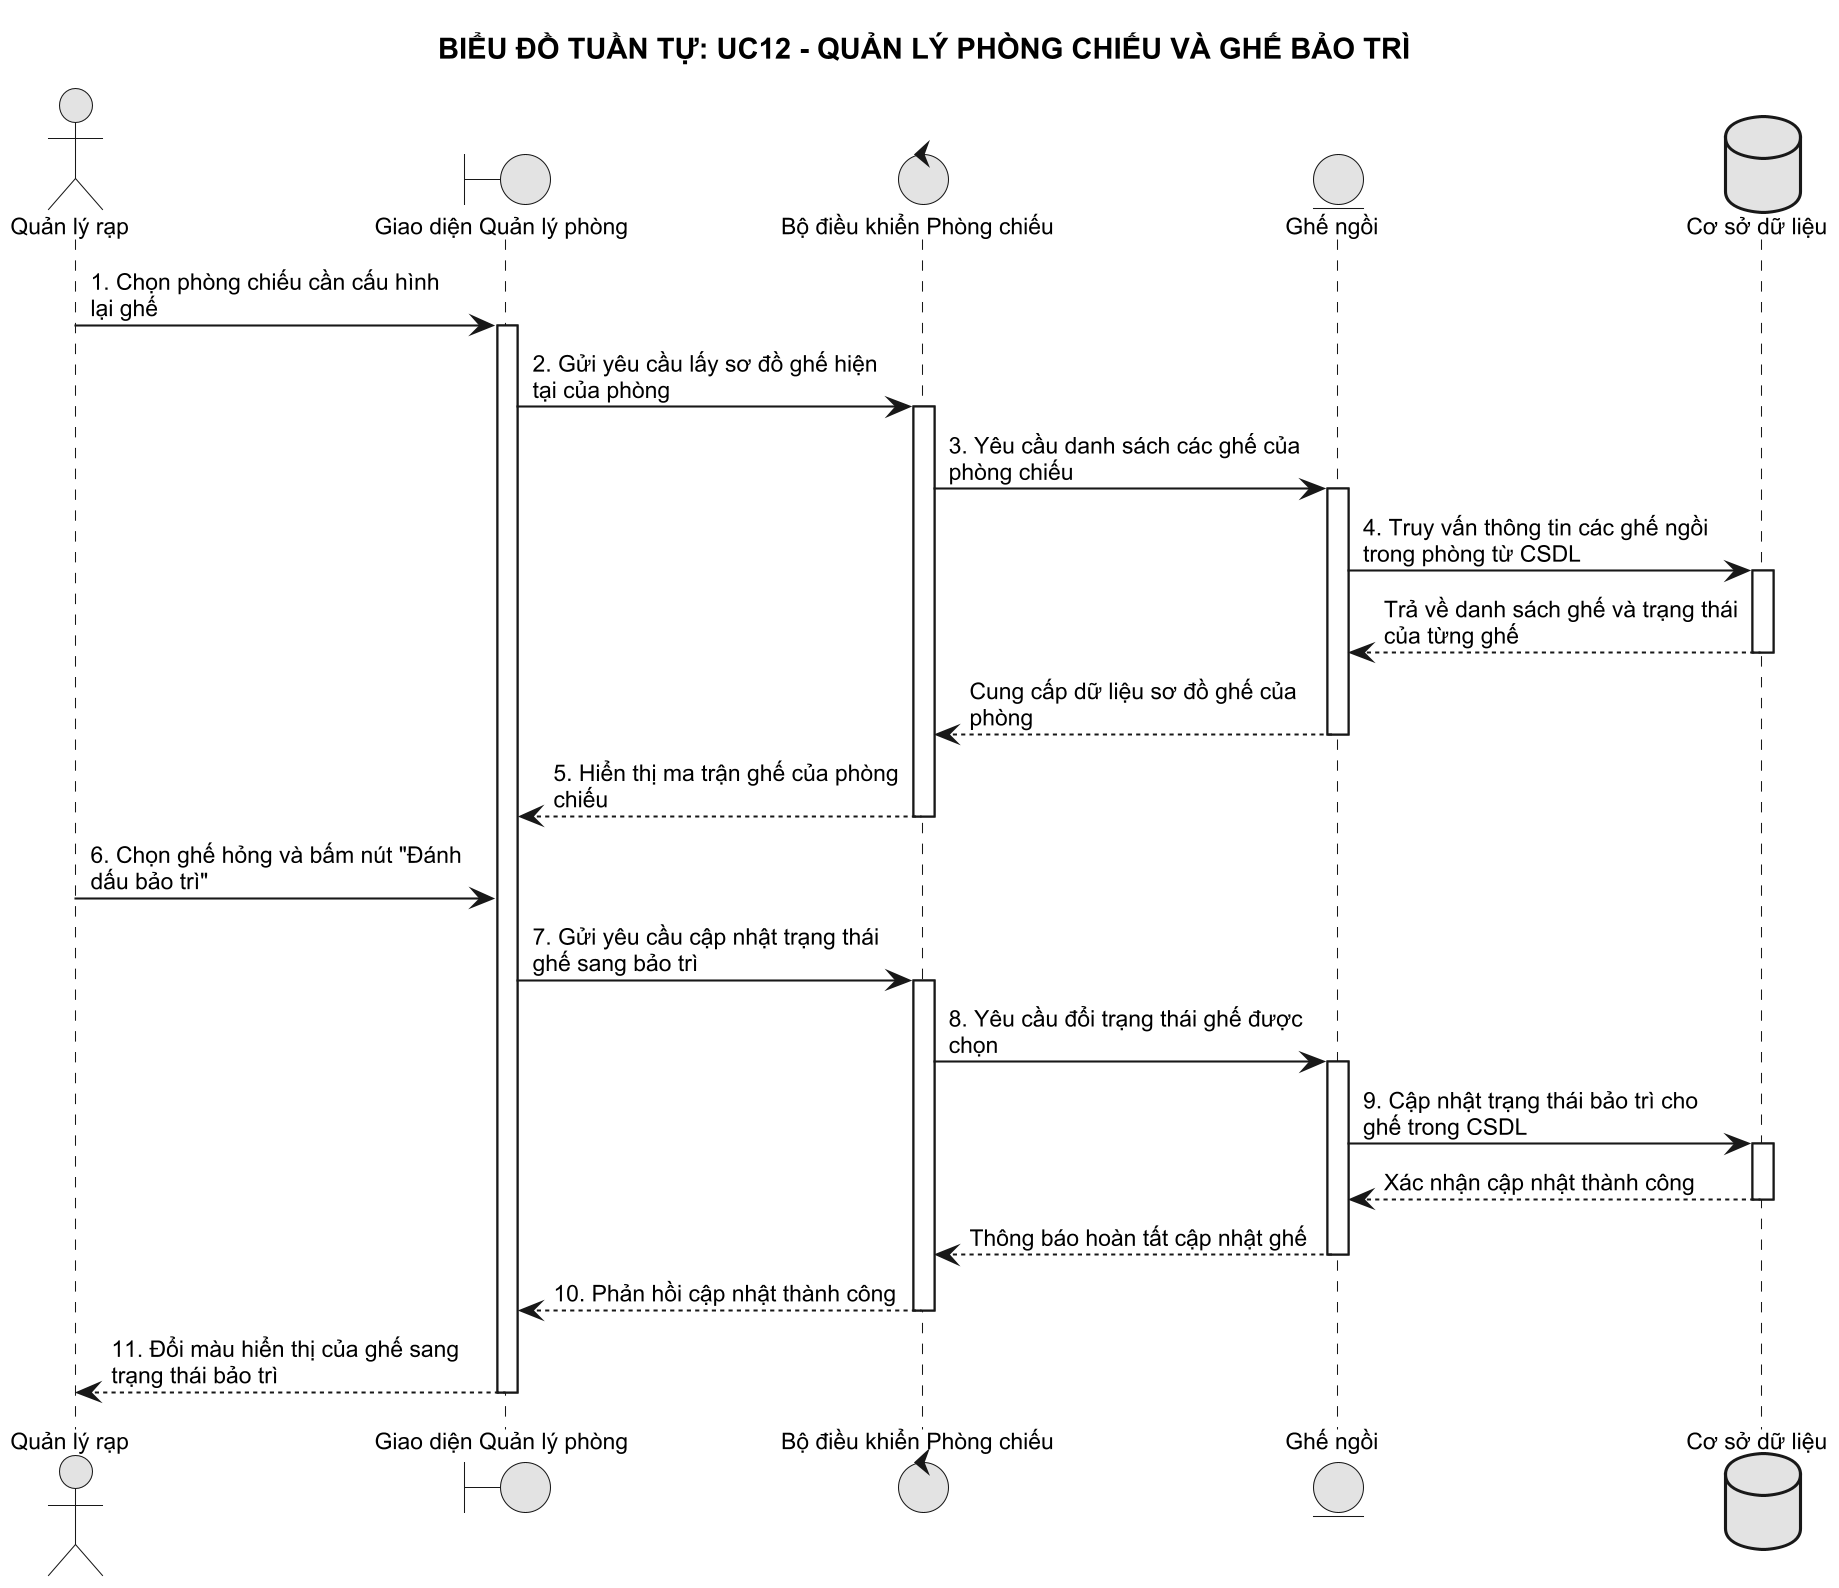

The diagram above was rendered by PlantUML. Its source (embedded in the PNG):
@startuml
!pragma max_image_size 8192
skinparam monochrome true
skinparam shadowing false
skinparam defaultFontName Arial
skinparam defaultFontSize 11
skinparam maxMessageSize 180
skinparam dpi 200

title BIỂU ĐỒ TUẦN TỰ: UC12 - QUẢN LÝ PHÒNG CHIẾU VÀ GHẾ BẢO TRÌ

actor "Quản lý rạp" as Manager
boundary "Giao diện Quản lý phòng" as UI_RoomAdmin
control "Bộ điều khiển Phòng chiếu" as Ctrl
entity "Ghế ngồi" as ModelSeat
database "Cơ sở dữ liệu" as DB

Manager -> UI_RoomAdmin: 1. Chọn phòng chiếu cần cấu hình lại ghế
activate UI_RoomAdmin

UI_RoomAdmin -> Ctrl: 2. Gửi yêu cầu lấy sơ đồ ghế hiện tại của phòng
activate Ctrl

Ctrl -> ModelSeat: 3. Yêu cầu danh sách các ghế của phòng chiếu
activate ModelSeat

ModelSeat -> DB: 4. Truy vấn thông tin các ghế ngồi trong phòng từ CSDL
activate DB
DB --> ModelSeat: Trả về danh sách ghế và trạng thái của từng ghế
deactivate DB

ModelSeat --> Ctrl: Cung cấp dữ liệu sơ đồ ghế của phòng
deactivate ModelSeat

Ctrl --> UI_RoomAdmin: 5. Hiển thị ma trận ghế của phòng chiếu
deactivate Ctrl

Manager -> UI_RoomAdmin: 6. Chọn ghế hỏng và bấm nút "Đánh dấu bảo trì"
UI_RoomAdmin -> Ctrl: 7. Gửi yêu cầu cập nhật trạng thái ghế sang bảo trì
activate Ctrl

Ctrl -> ModelSeat: 8. Yêu cầu đổi trạng thái ghế được chọn
activate ModelSeat

ModelSeat -> DB: 9. Cập nhật trạng thái bảo trì cho ghế trong CSDL
activate DB
DB --> ModelSeat: Xác nhận cập nhật thành công
deactivate DB

ModelSeat --> Ctrl: Thông báo hoàn tất cập nhật ghế
deactivate ModelSeat

Ctrl --> UI_RoomAdmin: 10. Phản hồi cập nhật thành công
deactivate Ctrl

UI_RoomAdmin --> Manager: 11. Đổi màu hiển thị của ghế sang trạng thái bảo trì
deactivate UI_RoomAdmin
@enduml